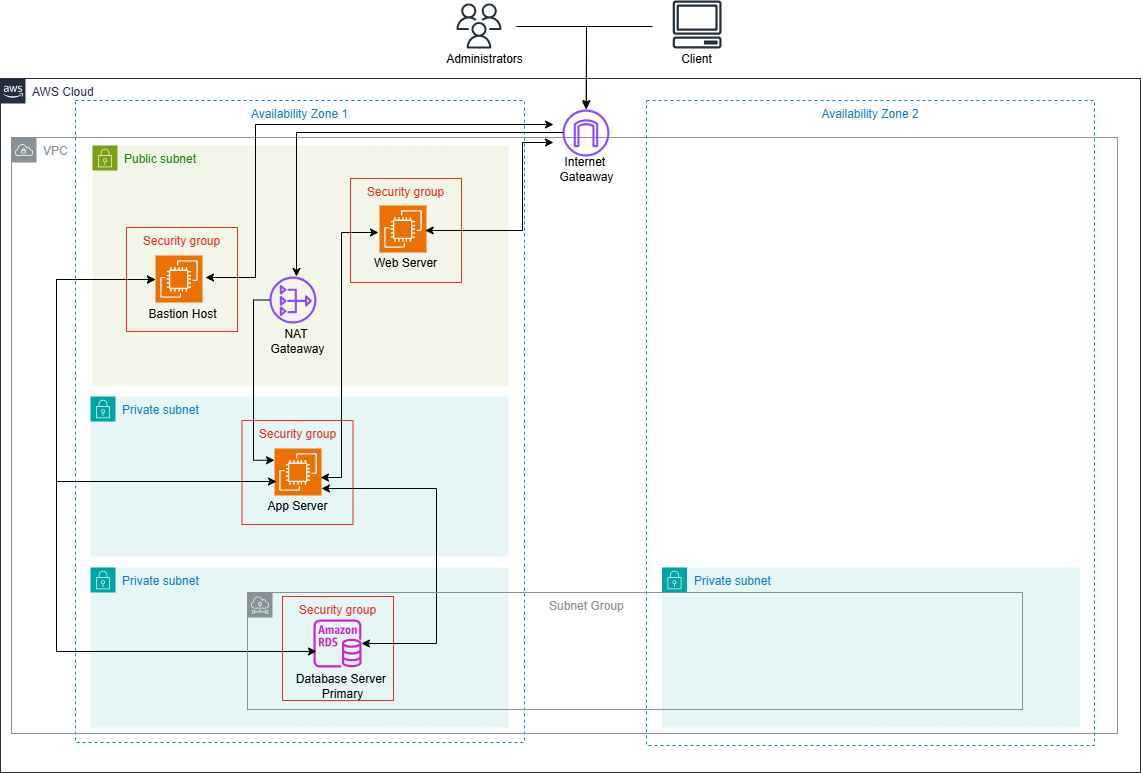

The diagram above was exported from draw.io. Its source (the exported page's mxGraphModel, read from the mxfile embedded in the PNG):
<mxGraphModel dx="778" dy="387" grid="0" gridSize="10" guides="1" tooltips="1" connect="1" arrows="1" fold="1" page="1" pageScale="1" pageWidth="850" pageHeight="1100" background="#ffffff" math="0" shadow="0">
  <root>
    <mxCell id="0" />
    <mxCell id="1" parent="0" />
    <mxCell id="XjtBDViL7qE8h0LFhG9a-18" value="Availability Zone 1" style="fillColor=none;strokeColor=#147EBA;dashed=1;verticalAlign=top;fontStyle=0;fontColor=#147EBA;whiteSpace=wrap;html=1;" vertex="1" parent="1">
      <mxGeometry x="86" y="151" width="449" height="642" as="geometry" />
    </mxCell>
    <mxCell id="XjtBDViL7qE8h0LFhG9a-20" value="VPC" style="sketch=0;outlineConnect=0;gradientColor=none;html=1;whiteSpace=wrap;fontSize=12;fontStyle=0;shape=mxgraph.aws4.group;grIcon=mxgraph.aws4.group_vpc;strokeColor=#879196;fillColor=none;verticalAlign=top;align=left;spacingLeft=30;fontColor=#879196;dashed=0;" vertex="1" parent="1">
      <mxGeometry x="22" y="188" width="1106" height="596" as="geometry" />
    </mxCell>
    <mxCell id="XjtBDViL7qE8h0LFhG9a-10" value="Public subnet" style="points=[[0,0],[0.25,0],[0.5,0],[0.75,0],[1,0],[1,0.25],[1,0.5],[1,0.75],[1,1],[0.75,1],[0.5,1],[0.25,1],[0,1],[0,0.75],[0,0.5],[0,0.25]];outlineConnect=0;gradientColor=none;html=1;whiteSpace=wrap;fontSize=12;fontStyle=0;container=1;pointerEvents=0;collapsible=0;recursiveResize=0;shape=mxgraph.aws4.group;grIcon=mxgraph.aws4.group_security_group;grStroke=0;strokeColor=#7AA116;fillColor=#F2F6E8;verticalAlign=top;align=left;spacingLeft=30;fontColor=#248814;dashed=0;" vertex="1" parent="1">
      <mxGeometry x="103" y="196" width="416" height="241" as="geometry" />
    </mxCell>
    <mxCell id="XjtBDViL7qE8h0LFhG9a-2" value="" style="sketch=0;points=[[0,0,0],[0.25,0,0],[0.5,0,0],[0.75,0,0],[1,0,0],[0,1,0],[0.25,1,0],[0.5,1,0],[0.75,1,0],[1,1,0],[0,0.25,0],[0,0.5,0],[0,0.75,0],[1,0.25,0],[1,0.5,0],[1,0.75,0]];outlineConnect=0;fontColor=#232F3E;fillColor=#ED7100;strokeColor=#ffffff;dashed=0;verticalLabelPosition=bottom;verticalAlign=top;align=center;html=1;fontSize=12;fontStyle=0;aspect=fixed;shape=mxgraph.aws4.resourceIcon;resIcon=mxgraph.aws4.ec2;" vertex="1" parent="XjtBDViL7qE8h0LFhG9a-10">
      <mxGeometry x="63" y="110" width="47" height="47" as="geometry" />
    </mxCell>
    <mxCell id="XjtBDViL7qE8h0LFhG9a-5" value="" style="sketch=0;outlineConnect=0;fontColor=#232F3E;gradientColor=none;fillColor=#8C4FFF;strokeColor=none;dashed=0;verticalLabelPosition=bottom;verticalAlign=top;align=center;html=1;fontSize=12;fontStyle=0;aspect=fixed;pointerEvents=1;shape=mxgraph.aws4.nat_gateway;" vertex="1" parent="XjtBDViL7qE8h0LFhG9a-10">
      <mxGeometry x="177" y="131" width="47" height="47" as="geometry" />
    </mxCell>
    <mxCell id="XjtBDViL7qE8h0LFhG9a-1" value="" style="sketch=0;points=[[0,0,0],[0.25,0,0],[0.5,0,0],[0.75,0,0],[1,0,0],[0,1,0],[0.25,1,0],[0.5,1,0],[0.75,1,0],[1,1,0],[0,0.25,0],[0,0.5,0],[0,0.75,0],[1,0.25,0],[1,0.5,0],[1,0.75,0]];outlineConnect=0;fontColor=#232F3E;fillColor=#ED7100;strokeColor=#ffffff;dashed=0;verticalLabelPosition=bottom;verticalAlign=top;align=center;html=1;fontSize=12;fontStyle=0;aspect=fixed;shape=mxgraph.aws4.resourceIcon;resIcon=mxgraph.aws4.ec2;" vertex="1" parent="XjtBDViL7qE8h0LFhG9a-10">
      <mxGeometry x="287" y="60" width="47" height="47" as="geometry" />
    </mxCell>
    <mxCell id="XjtBDViL7qE8h0LFhG9a-14" value="Private subnet" style="points=[[0,0],[0.25,0],[0.5,0],[0.75,0],[1,0],[1,0.25],[1,0.5],[1,0.75],[1,1],[0.75,1],[0.5,1],[0.25,1],[0,1],[0,0.75],[0,0.5],[0,0.25]];outlineConnect=0;gradientColor=none;html=1;whiteSpace=wrap;fontSize=12;fontStyle=0;container=1;pointerEvents=0;collapsible=0;recursiveResize=0;shape=mxgraph.aws4.group;grIcon=mxgraph.aws4.group_security_group;grStroke=0;strokeColor=#00A4A6;fillColor=#E6F6F7;verticalAlign=top;align=left;spacingLeft=30;fontColor=#147EBA;dashed=0;" vertex="1" parent="1">
      <mxGeometry x="101" y="447" width="418" height="160" as="geometry" />
    </mxCell>
    <mxCell id="XjtBDViL7qE8h0LFhG9a-3" value="" style="sketch=0;points=[[0,0,0],[0.25,0,0],[0.5,0,0],[0.75,0,0],[1,0,0],[0,1,0],[0.25,1,0],[0.5,1,0],[0.75,1,0],[1,1,0],[0,0.25,0],[0,0.5,0],[0,0.75,0],[1,0.25,0],[1,0.5,0],[1,0.75,0]];outlineConnect=0;fontColor=#232F3E;fillColor=#ED7100;strokeColor=#ffffff;dashed=0;verticalLabelPosition=bottom;verticalAlign=top;align=center;html=1;fontSize=12;fontStyle=0;aspect=fixed;shape=mxgraph.aws4.resourceIcon;resIcon=mxgraph.aws4.ec2;" vertex="1" parent="XjtBDViL7qE8h0LFhG9a-14">
      <mxGeometry x="184" y="52" width="47" height="47" as="geometry" />
    </mxCell>
    <mxCell id="XjtBDViL7qE8h0LFhG9a-8" value="" style="sketch=0;outlineConnect=0;fontColor=#232F3E;gradientColor=none;fillColor=#232F3D;strokeColor=none;dashed=0;verticalLabelPosition=bottom;verticalAlign=top;align=center;html=1;fontSize=12;fontStyle=0;aspect=fixed;pointerEvents=1;shape=mxgraph.aws4.client;" vertex="1" parent="1">
      <mxGeometry x="683" y="51" width="49.26" height="48" as="geometry" />
    </mxCell>
    <mxCell id="XjtBDViL7qE8h0LFhG9a-6" value="" style="sketch=0;outlineConnect=0;fontColor=#232F3E;gradientColor=none;fillColor=#8C4FFF;strokeColor=none;dashed=0;verticalLabelPosition=bottom;verticalAlign=top;align=center;html=1;fontSize=12;fontStyle=0;aspect=fixed;pointerEvents=1;shape=mxgraph.aws4.internet_gateway;" vertex="1" parent="1">
      <mxGeometry x="573" y="160" width="47" height="47" as="geometry" />
    </mxCell>
    <mxCell id="XjtBDViL7qE8h0LFhG9a-15" value="Private subnet" style="points=[[0,0],[0.25,0],[0.5,0],[0.75,0],[1,0],[1,0.25],[1,0.5],[1,0.75],[1,1],[0.75,1],[0.5,1],[0.25,1],[0,1],[0,0.75],[0,0.5],[0,0.25]];outlineConnect=0;gradientColor=none;html=1;whiteSpace=wrap;fontSize=12;fontStyle=0;container=1;pointerEvents=0;collapsible=0;recursiveResize=0;shape=mxgraph.aws4.group;grIcon=mxgraph.aws4.group_security_group;grStroke=0;strokeColor=#00A4A6;fillColor=#E6F6F7;verticalAlign=top;align=left;spacingLeft=30;fontColor=#147EBA;dashed=0;" vertex="1" parent="1">
      <mxGeometry x="101" y="618" width="418" height="160" as="geometry" />
    </mxCell>
    <mxCell id="XjtBDViL7qE8h0LFhG9a-4" value="" style="sketch=0;outlineConnect=0;fontColor=#232F3E;gradientColor=none;fillColor=#C925D1;strokeColor=none;dashed=0;verticalLabelPosition=bottom;verticalAlign=top;align=center;html=1;fontSize=12;fontStyle=0;aspect=fixed;pointerEvents=1;shape=mxgraph.aws4.rds_instance;" vertex="1" parent="XjtBDViL7qE8h0LFhG9a-15">
      <mxGeometry x="223" y="52" width="48" height="48" as="geometry" />
    </mxCell>
    <mxCell id="XjtBDViL7qE8h0LFhG9a-9" value="" style="sketch=0;outlineConnect=0;fontColor=#232F3E;gradientColor=none;fillColor=#232F3D;strokeColor=none;dashed=0;verticalLabelPosition=bottom;verticalAlign=top;align=center;html=1;fontSize=12;fontStyle=0;aspect=fixed;pointerEvents=1;shape=mxgraph.aws4.users;" vertex="1" parent="1">
      <mxGeometry x="467" y="54" width="45" height="45" as="geometry" />
    </mxCell>
    <mxCell id="XjtBDViL7qE8h0LFhG9a-16" value="Private subnet" style="points=[[0,0],[0.25,0],[0.5,0],[0.75,0],[1,0],[1,0.25],[1,0.5],[1,0.75],[1,1],[0.75,1],[0.5,1],[0.25,1],[0,1],[0,0.75],[0,0.5],[0,0.25]];outlineConnect=0;gradientColor=none;html=1;whiteSpace=wrap;fontSize=12;fontStyle=0;container=1;pointerEvents=0;collapsible=0;recursiveResize=0;shape=mxgraph.aws4.group;grIcon=mxgraph.aws4.group_security_group;grStroke=0;strokeColor=#00A4A6;fillColor=#E6F6F7;verticalAlign=top;align=left;spacingLeft=30;fontColor=#147EBA;dashed=0;" vertex="1" parent="1">
      <mxGeometry x="672.5" y="618" width="418" height="160" as="geometry" />
    </mxCell>
    <mxCell id="XjtBDViL7qE8h0LFhG9a-19" value="Availability Zone 2" style="fillColor=none;strokeColor=#147EBA;dashed=1;verticalAlign=top;fontStyle=0;fontColor=#147EBA;whiteSpace=wrap;html=1;" vertex="1" parent="1">
      <mxGeometry x="657" y="151" width="448" height="645" as="geometry" />
    </mxCell>
    <mxCell id="XjtBDViL7qE8h0LFhG9a-21" value="AWS Cloud" style="points=[[0,0],[0.25,0],[0.5,0],[0.75,0],[1,0],[1,0.25],[1,0.5],[1,0.75],[1,1],[0.75,1],[0.5,1],[0.25,1],[0,1],[0,0.75],[0,0.5],[0,0.25]];outlineConnect=0;gradientColor=none;html=1;whiteSpace=wrap;fontSize=12;fontStyle=0;container=1;pointerEvents=0;collapsible=0;recursiveResize=0;shape=mxgraph.aws4.group;grIcon=mxgraph.aws4.group_aws_cloud_alt;strokeColor=#232F3E;fillColor=none;verticalAlign=top;align=left;spacingLeft=30;fontColor=#232F3E;dashed=0;" vertex="1" parent="1">
      <mxGeometry x="11" y="129" width="1140" height="694" as="geometry" />
    </mxCell>
    <mxCell id="XjtBDViL7qE8h0LFhG9a-22" value="Bastion Host" style="text;html=1;align=center;verticalAlign=middle;resizable=0;points=[];autosize=1;strokeColor=none;fillColor=none;" vertex="1" parent="XjtBDViL7qE8h0LFhG9a-21">
      <mxGeometry x="138.5" y="223" width="86" height="26" as="geometry" />
    </mxCell>
    <mxCell id="XjtBDViL7qE8h0LFhG9a-23" value="Web Server" style="text;html=1;align=center;verticalAlign=middle;resizable=0;points=[];autosize=1;strokeColor=none;fillColor=none;" vertex="1" parent="XjtBDViL7qE8h0LFhG9a-21">
      <mxGeometry x="364" y="172" width="81" height="26" as="geometry" />
    </mxCell>
    <mxCell id="XjtBDViL7qE8h0LFhG9a-24" value="NAT&amp;nbsp;&lt;div&gt;Gateaway&lt;/div&gt;" style="text;html=1;align=center;verticalAlign=middle;resizable=0;points=[];autosize=1;strokeColor=none;fillColor=none;" vertex="1" parent="XjtBDViL7qE8h0LFhG9a-21">
      <mxGeometry x="261" y="242" width="72" height="41" as="geometry" />
    </mxCell>
    <mxCell id="XjtBDViL7qE8h0LFhG9a-25" value="App Server" style="text;html=1;align=center;verticalAlign=middle;resizable=0;points=[];autosize=1;strokeColor=none;fillColor=none;" vertex="1" parent="XjtBDViL7qE8h0LFhG9a-21">
      <mxGeometry x="258" y="415" width="78" height="26" as="geometry" />
    </mxCell>
    <mxCell id="XjtBDViL7qE8h0LFhG9a-26" value="Database Server&amp;nbsp;&lt;div&gt;Primary&lt;/div&gt;" style="text;html=1;align=center;verticalAlign=middle;resizable=0;points=[];autosize=1;strokeColor=none;fillColor=none;" vertex="1" parent="XjtBDViL7qE8h0LFhG9a-21">
      <mxGeometry x="286" y="587" width="111" height="41" as="geometry" />
    </mxCell>
    <mxCell id="XjtBDViL7qE8h0LFhG9a-27" value="Internet&amp;nbsp;&lt;div&gt;Gateaway&lt;/div&gt;" style="text;html=1;align=center;verticalAlign=middle;resizable=0;points=[];autosize=1;strokeColor=none;fillColor=none;" vertex="1" parent="XjtBDViL7qE8h0LFhG9a-21">
      <mxGeometry x="550" y="70" width="72" height="41" as="geometry" />
    </mxCell>
    <mxCell id="XjtBDViL7qE8h0LFhG9a-28" value="Administrators" style="text;html=1;align=center;verticalAlign=middle;resizable=0;points=[];autosize=1;strokeColor=none;fillColor=none;" vertex="1" parent="XjtBDViL7qE8h0LFhG9a-21">
      <mxGeometry x="436" y="-32" width="95" height="26" as="geometry" />
    </mxCell>
    <mxCell id="XjtBDViL7qE8h0LFhG9a-33" value="Security group" style="fillColor=none;strokeColor=#DD3522;verticalAlign=top;fontStyle=0;fontColor=#DD3522;whiteSpace=wrap;html=1;" vertex="1" parent="XjtBDViL7qE8h0LFhG9a-21">
      <mxGeometry x="126" y="149" width="111" height="104" as="geometry" />
    </mxCell>
    <mxCell id="XjtBDViL7qE8h0LFhG9a-32" value="Security group" style="fillColor=none;strokeColor=#DD3522;verticalAlign=top;fontStyle=0;fontColor=#DD3522;whiteSpace=wrap;html=1;" vertex="1" parent="XjtBDViL7qE8h0LFhG9a-21">
      <mxGeometry x="350" y="100" width="111" height="104" as="geometry" />
    </mxCell>
    <mxCell id="XjtBDViL7qE8h0LFhG9a-39" value="" style="endArrow=classic;html=1;rounded=0;" edge="1" parent="XjtBDViL7qE8h0LFhG9a-21">
      <mxGeometry width="50" height="50" relative="1" as="geometry">
        <mxPoint x="563" y="54" as="sourcePoint" />
        <mxPoint x="296" y="198" as="targetPoint" />
        <Array as="points">
          <mxPoint x="296" y="54" />
        </Array>
      </mxGeometry>
    </mxCell>
    <mxCell id="XjtBDViL7qE8h0LFhG9a-42" value="" style="endArrow=classic;html=1;rounded=0;edgeStyle=elbowEdgeStyle;startArrow=classic;startFill=1;" edge="1" parent="XjtBDViL7qE8h0LFhG9a-21">
      <mxGeometry width="50" height="50" relative="1" as="geometry">
        <mxPoint x="553" y="46" as="sourcePoint" />
        <mxPoint x="205" y="199" as="targetPoint" />
        <Array as="points">
          <mxPoint x="255" y="134" />
        </Array>
      </mxGeometry>
    </mxCell>
    <mxCell id="XjtBDViL7qE8h0LFhG9a-47" value="" style="endArrow=classic;html=1;rounded=0;edgeStyle=elbowEdgeStyle;startArrow=classic;startFill=1;entryX=0.374;entryY=0.156;entryDx=0;entryDy=0;entryPerimeter=0;" edge="1" parent="XjtBDViL7qE8h0LFhG9a-21" target="XjtBDViL7qE8h0LFhG9a-20">
      <mxGeometry width="50" height="50" relative="1" as="geometry">
        <mxPoint x="553" y="64" as="sourcePoint" />
        <mxPoint x="205" y="217" as="targetPoint" />
        <Array as="points">
          <mxPoint x="522" y="108" />
        </Array>
      </mxGeometry>
    </mxCell>
    <mxCell id="XjtBDViL7qE8h0LFhG9a-49" value="" style="endArrow=classic;html=1;rounded=0;edgeStyle=elbowEdgeStyle;startArrow=classic;startFill=1;" edge="1" parent="XjtBDViL7qE8h0LFhG9a-21">
      <mxGeometry width="50" height="50" relative="1" as="geometry">
        <mxPoint x="378" y="154" as="sourcePoint" />
        <mxPoint x="320" y="399" as="targetPoint" />
        <Array as="points">
          <mxPoint x="341" y="277" />
        </Array>
      </mxGeometry>
    </mxCell>
    <mxCell id="XjtBDViL7qE8h0LFhG9a-50" value="" style="endArrow=classic;html=1;rounded=0;edgeStyle=elbowEdgeStyle;startArrow=classic;startFill=1;" edge="1" parent="XjtBDViL7qE8h0LFhG9a-21">
      <mxGeometry width="50" height="50" relative="1" as="geometry">
        <mxPoint x="155" y="201" as="sourcePoint" />
        <mxPoint x="276" y="403" as="targetPoint" />
        <Array as="points">
          <mxPoint x="56" y="301" />
        </Array>
      </mxGeometry>
    </mxCell>
    <mxCell id="XjtBDViL7qE8h0LFhG9a-51" value="" style="endArrow=classic;html=1;rounded=0;edgeStyle=elbowEdgeStyle;startArrow=classic;startFill=1;entryX=0.475;entryY=0.513;entryDx=0;entryDy=0;entryPerimeter=0;exitX=0.261;exitY=0.5;exitDx=0;exitDy=0;exitPerimeter=0;" edge="1" parent="XjtBDViL7qE8h0LFhG9a-21" source="XjtBDViL7qE8h0LFhG9a-33">
      <mxGeometry width="50" height="50" relative="1" as="geometry">
        <mxPoint x="165" y="211" as="sourcePoint" />
        <mxPoint x="315.9749999999999" y="572.9499999999998" as="targetPoint" />
        <Array as="points">
          <mxPoint x="56" y="310" />
        </Array>
      </mxGeometry>
    </mxCell>
    <mxCell id="XjtBDViL7qE8h0LFhG9a-52" value="" style="endArrow=classic;html=1;rounded=0;edgeStyle=elbowEdgeStyle;startArrow=classic;startFill=1;" edge="1" parent="XjtBDViL7qE8h0LFhG9a-21" target="XjtBDViL7qE8h0LFhG9a-4">
      <mxGeometry width="50" height="50" relative="1" as="geometry">
        <mxPoint x="321" y="410" as="sourcePoint" />
        <mxPoint x="410.9999999999998" y="571" as="targetPoint" />
        <Array as="points">
          <mxPoint x="436" y="362" />
        </Array>
      </mxGeometry>
    </mxCell>
    <mxCell id="XjtBDViL7qE8h0LFhG9a-53" value="Security group" style="fillColor=none;strokeColor=#DD3522;verticalAlign=top;fontStyle=0;fontColor=#DD3522;whiteSpace=wrap;html=1;" vertex="1" parent="XjtBDViL7qE8h0LFhG9a-21">
      <mxGeometry x="282" y="518" width="111" height="104" as="geometry" />
    </mxCell>
    <mxCell id="XjtBDViL7qE8h0LFhG9a-55" value="Security group" style="fillColor=none;strokeColor=#DD3522;verticalAlign=top;fontStyle=0;fontColor=#DD3522;whiteSpace=wrap;html=1;" vertex="1" parent="XjtBDViL7qE8h0LFhG9a-21">
      <mxGeometry x="241.5" y="342" width="111" height="104" as="geometry" />
    </mxCell>
    <mxCell id="XjtBDViL7qE8h0LFhG9a-29" value="Client" style="text;html=1;align=center;verticalAlign=middle;resizable=0;points=[];autosize=1;strokeColor=none;fillColor=none;" vertex="1" parent="1">
      <mxGeometry x="682" y="97" width="49" height="26" as="geometry" />
    </mxCell>
    <mxCell id="XjtBDViL7qE8h0LFhG9a-37" value="" style="endArrow=classic;html=1;rounded=0;" edge="1" parent="1">
      <mxGeometry width="50" height="50" relative="1" as="geometry">
        <mxPoint x="527" y="77" as="sourcePoint" />
        <mxPoint x="597" y="159" as="targetPoint" />
        <Array as="points">
          <mxPoint x="597" y="77" />
        </Array>
      </mxGeometry>
    </mxCell>
    <mxCell id="XjtBDViL7qE8h0LFhG9a-38" value="" style="endArrow=classic;html=1;rounded=0;" edge="1" parent="1" target="XjtBDViL7qE8h0LFhG9a-6">
      <mxGeometry width="50" height="50" relative="1" as="geometry">
        <mxPoint x="663" y="77" as="sourcePoint" />
        <mxPoint x="597" y="159" as="targetPoint" />
        <Array as="points">
          <mxPoint x="597" y="77" />
        </Array>
      </mxGeometry>
    </mxCell>
    <mxCell id="XjtBDViL7qE8h0LFhG9a-30" value="&amp;nbsp; &amp;nbsp; &amp;nbsp; &amp;nbsp; &amp;nbsp; &amp;nbsp; &amp;nbsp; &amp;nbsp; &amp;nbsp; &amp;nbsp; &amp;nbsp; &amp;nbsp; &amp;nbsp; &amp;nbsp; &amp;nbsp; &amp;nbsp; &amp;nbsp; &amp;nbsp; &amp;nbsp; &amp;nbsp; &amp;nbsp; &amp;nbsp; &amp;nbsp; &amp;nbsp; &amp;nbsp; &amp;nbsp; &amp;nbsp; &amp;nbsp; &amp;nbsp; &amp;nbsp; &amp;nbsp; &amp;nbsp; &amp;nbsp; &amp;nbsp; &amp;nbsp; &amp;nbsp; &amp;nbsp; &amp;nbsp; &amp;nbsp; &amp;nbsp; &amp;nbsp;Subnet Group" style="sketch=0;outlineConnect=0;gradientColor=none;html=1;whiteSpace=wrap;fontSize=12;fontStyle=0;shape=mxgraph.aws4.group;grIcon=mxgraph.aws4.group_subnet;strokeColor=#879196;fillColor=none;verticalAlign=top;align=left;spacingLeft=30;fontColor=#879196;dashed=0;" vertex="1" parent="1">
      <mxGeometry x="258" y="643" width="775" height="117" as="geometry" />
    </mxCell>
    <mxCell id="XjtBDViL7qE8h0LFhG9a-54" value="" style="endArrow=classic;html=1;rounded=0;edgeStyle=elbowEdgeStyle;startArrow=none;startFill=0;entryX=0;entryY=0.25;entryDx=0;entryDy=0;entryPerimeter=0;" edge="1" parent="1" source="XjtBDViL7qE8h0LFhG9a-5" target="XjtBDViL7qE8h0LFhG9a-3">
      <mxGeometry width="50" height="50" relative="1" as="geometry">
        <mxPoint x="176" y="340" as="sourcePoint" />
        <mxPoint x="252.5" y="523.0000000000001" as="targetPoint" />
        <Array as="points">
          <mxPoint x="264" y="430" />
        </Array>
      </mxGeometry>
    </mxCell>
  </root>
</mxGraphModel>